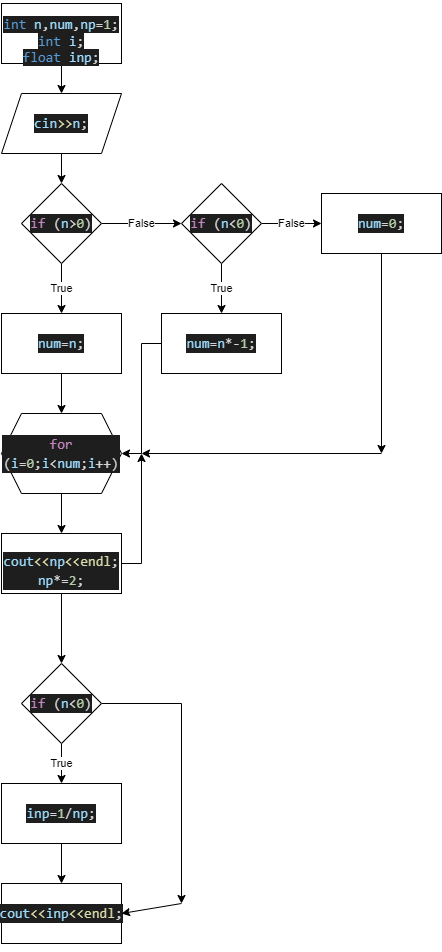

The diagram above was exported from draw.io. Its source (the exported page's mxGraphModel, read from the mxfile embedded in the PNG):
<mxGraphModel dx="1038" dy="547" grid="1" gridSize="10" guides="1" tooltips="1" connect="1" arrows="1" fold="1" page="1" pageScale="1" pageWidth="850" pageHeight="1100" math="0" shadow="0">
  <root>
    <mxCell id="0" />
    <mxCell id="1" parent="0" />
    <mxCell id="LjtpXZcCN5KjjmN96nPN-3" value="" style="edgeStyle=orthogonalEdgeStyle;rounded=0;orthogonalLoop=1;jettySize=auto;html=1;" edge="1" parent="1" source="LjtpXZcCN5KjjmN96nPN-1" target="LjtpXZcCN5KjjmN96nPN-2">
      <mxGeometry relative="1" as="geometry" />
    </mxCell>
    <mxCell id="LjtpXZcCN5KjjmN96nPN-1" value="&lt;span style=&quot;background-color: rgb(30 , 30 , 30) ; font-family: &amp;#34;consolas&amp;#34; , &amp;#34;courier new&amp;#34; , monospace ; font-size: 14px ; color: rgb(86 , 156 , 214)&quot;&gt;&lt;br&gt;int&lt;/span&gt;&lt;span style=&quot;background-color: rgb(30 , 30 , 30) ; color: rgb(212 , 212 , 212) ; font-family: &amp;#34;consolas&amp;#34; , &amp;#34;courier new&amp;#34; , monospace ; font-size: 14px&quot;&gt; &lt;/span&gt;&lt;span style=&quot;background-color: rgb(30 , 30 , 30) ; font-family: &amp;#34;consolas&amp;#34; , &amp;#34;courier new&amp;#34; , monospace ; font-size: 14px ; color: rgb(156 , 220 , 254)&quot;&gt;n&lt;/span&gt;&lt;span style=&quot;background-color: rgb(30 , 30 , 30) ; color: rgb(212 , 212 , 212) ; font-family: &amp;#34;consolas&amp;#34; , &amp;#34;courier new&amp;#34; , monospace ; font-size: 14px&quot;&gt;,&lt;/span&gt;&lt;span style=&quot;background-color: rgb(30 , 30 , 30) ; font-family: &amp;#34;consolas&amp;#34; , &amp;#34;courier new&amp;#34; , monospace ; font-size: 14px ; color: rgb(156 , 220 , 254)&quot;&gt;num&lt;/span&gt;&lt;span style=&quot;background-color: rgb(30 , 30 , 30) ; color: rgb(212 , 212 , 212) ; font-family: &amp;#34;consolas&amp;#34; , &amp;#34;courier new&amp;#34; , monospace ; font-size: 14px&quot;&gt;,&lt;/span&gt;&lt;span style=&quot;background-color: rgb(30 , 30 , 30) ; font-family: &amp;#34;consolas&amp;#34; , &amp;#34;courier new&amp;#34; , monospace ; font-size: 14px ; color: rgb(156 , 220 , 254)&quot;&gt;np&lt;/span&gt;&lt;span style=&quot;background-color: rgb(30 , 30 , 30) ; color: rgb(212 , 212 , 212) ; font-family: &amp;#34;consolas&amp;#34; , &amp;#34;courier new&amp;#34; , monospace ; font-size: 14px&quot;&gt;=&lt;/span&gt;&lt;span style=&quot;background-color: rgb(30 , 30 , 30) ; font-family: &amp;#34;consolas&amp;#34; , &amp;#34;courier new&amp;#34; , monospace ; font-size: 14px ; color: rgb(181 , 206 , 168)&quot;&gt;1&lt;/span&gt;&lt;span style=&quot;background-color: rgb(30 , 30 , 30) ; font-family: &amp;#34;consolas&amp;#34; , &amp;#34;courier new&amp;#34; , monospace ; font-size: 14px&quot;&gt;&lt;font color=&quot;#d4d4d4&quot;&gt;;&lt;br&gt;&lt;/font&gt;&lt;/span&gt;&lt;span style=&quot;background-color: rgb(30 , 30 , 30) ; font-family: &amp;#34;consolas&amp;#34; , &amp;#34;courier new&amp;#34; , monospace ; font-size: 14px ; color: rgb(86 , 156 , 214)&quot;&gt;int&lt;/span&gt;&lt;span style=&quot;background-color: rgb(30 , 30 , 30) ; color: rgb(212 , 212 , 212) ; font-family: &amp;#34;consolas&amp;#34; , &amp;#34;courier new&amp;#34; , monospace ; font-size: 14px&quot;&gt; &lt;/span&gt;&lt;span style=&quot;background-color: rgb(30 , 30 , 30) ; font-family: &amp;#34;consolas&amp;#34; , &amp;#34;courier new&amp;#34; , monospace ; font-size: 14px ; color: rgb(156 , 220 , 254)&quot;&gt;i&lt;/span&gt;&lt;span style=&quot;background-color: rgb(30 , 30 , 30) ; color: rgb(212 , 212 , 212) ; font-family: &amp;#34;consolas&amp;#34; , &amp;#34;courier new&amp;#34; , monospace ; font-size: 14px&quot;&gt;;&lt;br&gt;&lt;/span&gt;&lt;span style=&quot;background-color: rgb(30 , 30 , 30) ; font-family: &amp;#34;consolas&amp;#34; , &amp;#34;courier new&amp;#34; , monospace ; font-size: 14px ; color: rgb(86 , 156 , 214)&quot;&gt;float&lt;/span&gt;&lt;span style=&quot;background-color: rgb(30 , 30 , 30) ; color: rgb(212 , 212 , 212) ; font-family: &amp;#34;consolas&amp;#34; , &amp;#34;courier new&amp;#34; , monospace ; font-size: 14px&quot;&gt; &lt;/span&gt;&lt;span style=&quot;background-color: rgb(30 , 30 , 30) ; font-family: &amp;#34;consolas&amp;#34; , &amp;#34;courier new&amp;#34; , monospace ; font-size: 14px ; color: rgb(156 , 220 , 254)&quot;&gt;inp&lt;/span&gt;&lt;span style=&quot;background-color: rgb(30 , 30 , 30) ; color: rgb(212 , 212 , 212) ; font-family: &amp;#34;consolas&amp;#34; , &amp;#34;courier new&amp;#34; , monospace ; font-size: 14px&quot;&gt;;&lt;/span&gt;&lt;span style=&quot;background-color: rgb(30 , 30 , 30) ; color: rgb(212 , 212 , 212) ; font-family: &amp;#34;consolas&amp;#34; , &amp;#34;courier new&amp;#34; , monospace ; font-size: 14px&quot;&gt;&lt;br&gt;&lt;/span&gt;" style="rounded=0;whiteSpace=wrap;html=1;" vertex="1" parent="1">
      <mxGeometry x="120" y="40" width="120" height="60" as="geometry" />
    </mxCell>
    <mxCell id="LjtpXZcCN5KjjmN96nPN-5" value="" style="edgeStyle=orthogonalEdgeStyle;rounded=0;orthogonalLoop=1;jettySize=auto;html=1;" edge="1" parent="1" source="LjtpXZcCN5KjjmN96nPN-2" target="LjtpXZcCN5KjjmN96nPN-4">
      <mxGeometry relative="1" as="geometry" />
    </mxCell>
    <mxCell id="LjtpXZcCN5KjjmN96nPN-2" value="&lt;div style=&quot;color: rgb(212 , 212 , 212) ; background-color: rgb(30 , 30 , 30) ; font-family: &amp;#34;consolas&amp;#34; , &amp;#34;courier new&amp;#34; , monospace ; font-size: 14px ; line-height: 19px&quot;&gt;&lt;span style=&quot;color: #9cdcfe&quot;&gt;cin&lt;/span&gt;&lt;span style=&quot;color: #dcdcaa&quot;&gt;&amp;gt;&amp;gt;&lt;/span&gt;&lt;span style=&quot;color: #9cdcfe&quot;&gt;n&lt;/span&gt;;&lt;/div&gt;" style="shape=parallelogram;perimeter=parallelogramPerimeter;whiteSpace=wrap;html=1;fixedSize=1;" vertex="1" parent="1">
      <mxGeometry x="120" y="130" width="120" height="60" as="geometry" />
    </mxCell>
    <mxCell id="LjtpXZcCN5KjjmN96nPN-7" value="False" style="edgeStyle=orthogonalEdgeStyle;rounded=0;orthogonalLoop=1;jettySize=auto;html=1;" edge="1" parent="1" source="LjtpXZcCN5KjjmN96nPN-4" target="LjtpXZcCN5KjjmN96nPN-6">
      <mxGeometry relative="1" as="geometry" />
    </mxCell>
    <mxCell id="LjtpXZcCN5KjjmN96nPN-9" value="True" style="edgeStyle=orthogonalEdgeStyle;rounded=0;orthogonalLoop=1;jettySize=auto;html=1;" edge="1" parent="1" source="LjtpXZcCN5KjjmN96nPN-4" target="LjtpXZcCN5KjjmN96nPN-8">
      <mxGeometry relative="1" as="geometry" />
    </mxCell>
    <mxCell id="LjtpXZcCN5KjjmN96nPN-4" value="&#10;&#10;&lt;div style=&quot;color: rgb(212, 212, 212); background-color: rgb(30, 30, 30); font-family: consolas, &amp;quot;courier new&amp;quot;, monospace; font-weight: normal; font-size: 14px; line-height: 19px;&quot;&gt;&lt;div&gt;&lt;span style=&quot;color: #c586c0&quot;&gt;if&lt;/span&gt;&lt;span style=&quot;color: #d4d4d4&quot;&gt; (&lt;/span&gt;&lt;span style=&quot;color: #9cdcfe&quot;&gt;n&lt;/span&gt;&lt;span style=&quot;color: #d4d4d4&quot;&gt;&amp;gt;&lt;/span&gt;&lt;span style=&quot;color: #b5cea8&quot;&gt;0&lt;/span&gt;&lt;span style=&quot;color: #d4d4d4&quot;&gt;)&lt;/span&gt;&lt;/div&gt;&lt;/div&gt;&#10;&#10;" style="rhombus;whiteSpace=wrap;html=1;" vertex="1" parent="1">
      <mxGeometry x="140" y="220" width="80" height="80" as="geometry" />
    </mxCell>
    <mxCell id="LjtpXZcCN5KjjmN96nPN-11" value="True" style="edgeStyle=orthogonalEdgeStyle;rounded=0;orthogonalLoop=1;jettySize=auto;html=1;" edge="1" parent="1" source="LjtpXZcCN5KjjmN96nPN-6" target="LjtpXZcCN5KjjmN96nPN-10">
      <mxGeometry relative="1" as="geometry" />
    </mxCell>
    <mxCell id="LjtpXZcCN5KjjmN96nPN-14" value="False" style="edgeStyle=orthogonalEdgeStyle;rounded=0;orthogonalLoop=1;jettySize=auto;html=1;" edge="1" parent="1" source="LjtpXZcCN5KjjmN96nPN-6" target="LjtpXZcCN5KjjmN96nPN-13">
      <mxGeometry relative="1" as="geometry" />
    </mxCell>
    <mxCell id="LjtpXZcCN5KjjmN96nPN-6" value="&#10;&#10;&lt;div style=&quot;color: rgb(212, 212, 212); background-color: rgb(30, 30, 30); font-family: consolas, &amp;quot;courier new&amp;quot;, monospace; font-weight: normal; font-size: 14px; line-height: 19px;&quot;&gt;&lt;div&gt;&lt;span style=&quot;color: #c586c0&quot;&gt;if&lt;/span&gt;&lt;span style=&quot;color: #d4d4d4&quot;&gt; (&lt;/span&gt;&lt;span style=&quot;color: #9cdcfe&quot;&gt;n&lt;/span&gt;&lt;span style=&quot;color: #d4d4d4&quot;&gt;&amp;lt;&lt;/span&gt;&lt;span style=&quot;color: #b5cea8&quot;&gt;0&lt;/span&gt;&lt;span style=&quot;color: #d4d4d4&quot;&gt;)&lt;/span&gt;&lt;/div&gt;&lt;/div&gt;&#10;&#10;" style="rhombus;whiteSpace=wrap;html=1;" vertex="1" parent="1">
      <mxGeometry x="300" y="220" width="80" height="80" as="geometry" />
    </mxCell>
    <mxCell id="LjtpXZcCN5KjjmN96nPN-16" value="" style="edgeStyle=orthogonalEdgeStyle;rounded=0;orthogonalLoop=1;jettySize=auto;html=1;" edge="1" parent="1" source="LjtpXZcCN5KjjmN96nPN-8" target="LjtpXZcCN5KjjmN96nPN-15">
      <mxGeometry relative="1" as="geometry" />
    </mxCell>
    <mxCell id="LjtpXZcCN5KjjmN96nPN-8" value="&#10;&#10;&lt;div style=&quot;color: rgb(212, 212, 212); background-color: rgb(30, 30, 30); font-family: consolas, &amp;quot;courier new&amp;quot;, monospace; font-weight: normal; font-size: 14px; line-height: 19px;&quot;&gt;&lt;div&gt;&lt;span style=&quot;color: #9cdcfe&quot;&gt;num&lt;/span&gt;&lt;span style=&quot;color: #d4d4d4&quot;&gt;=&lt;/span&gt;&lt;span style=&quot;color: #9cdcfe&quot;&gt;n&lt;/span&gt;&lt;span style=&quot;color: #d4d4d4&quot;&gt;;&lt;/span&gt;&lt;/div&gt;&lt;/div&gt;&#10;&#10;" style="whiteSpace=wrap;html=1;" vertex="1" parent="1">
      <mxGeometry x="120" y="350" width="120" height="60" as="geometry" />
    </mxCell>
    <mxCell id="LjtpXZcCN5KjjmN96nPN-10" value="" style="whiteSpace=wrap;html=1;" vertex="1" parent="1">
      <mxGeometry x="280" y="350" width="120" height="60" as="geometry" />
    </mxCell>
    <mxCell id="LjtpXZcCN5KjjmN96nPN-17" style="edgeStyle=orthogonalEdgeStyle;rounded=0;orthogonalLoop=1;jettySize=auto;html=1;entryX=1;entryY=0.5;entryDx=0;entryDy=0;" edge="1" parent="1" source="LjtpXZcCN5KjjmN96nPN-12" target="LjtpXZcCN5KjjmN96nPN-15">
      <mxGeometry relative="1" as="geometry" />
    </mxCell>
    <mxCell id="LjtpXZcCN5KjjmN96nPN-12" value="&#10;&#10;&lt;div style=&quot;color: rgb(212, 212, 212); background-color: rgb(30, 30, 30); font-family: consolas, &amp;quot;courier new&amp;quot;, monospace; font-weight: normal; font-size: 14px; line-height: 19px;&quot;&gt;&lt;div&gt;&lt;span style=&quot;color: #9cdcfe&quot;&gt;num&lt;/span&gt;&lt;span style=&quot;color: #d4d4d4&quot;&gt;=&lt;/span&gt;&lt;span style=&quot;color: #9cdcfe&quot;&gt;n&lt;/span&gt;&lt;span style=&quot;color: #d4d4d4&quot;&gt;*-&lt;/span&gt;&lt;span style=&quot;color: #b5cea8&quot;&gt;1&lt;/span&gt;&lt;span style=&quot;color: #d4d4d4&quot;&gt;;&lt;/span&gt;&lt;/div&gt;&lt;/div&gt;&#10;&#10;" style="whiteSpace=wrap;html=1;" vertex="1" parent="1">
      <mxGeometry x="280" y="350" width="120" height="60" as="geometry" />
    </mxCell>
    <mxCell id="LjtpXZcCN5KjjmN96nPN-31" style="edgeStyle=orthogonalEdgeStyle;rounded=0;orthogonalLoop=1;jettySize=auto;html=1;exitX=0.5;exitY=1;exitDx=0;exitDy=0;" edge="1" parent="1" source="LjtpXZcCN5KjjmN96nPN-13">
      <mxGeometry relative="1" as="geometry">
        <mxPoint x="500" y="490" as="targetPoint" />
      </mxGeometry>
    </mxCell>
    <mxCell id="LjtpXZcCN5KjjmN96nPN-13" value="&lt;div style=&quot;color: rgb(212 , 212 , 212) ; background-color: rgb(30 , 30 , 30) ; font-family: &amp;#34;consolas&amp;#34; , &amp;#34;courier new&amp;#34; , monospace ; font-size: 14px ; line-height: 19px&quot;&gt;&lt;span style=&quot;color: #9cdcfe&quot;&gt;num&lt;/span&gt;=&lt;span style=&quot;color: #b5cea8&quot;&gt;0&lt;/span&gt;;&lt;/div&gt;" style="whiteSpace=wrap;html=1;" vertex="1" parent="1">
      <mxGeometry x="440" y="230" width="120" height="60" as="geometry" />
    </mxCell>
    <mxCell id="LjtpXZcCN5KjjmN96nPN-19" value="" style="edgeStyle=orthogonalEdgeStyle;rounded=0;orthogonalLoop=1;jettySize=auto;html=1;" edge="1" parent="1" source="LjtpXZcCN5KjjmN96nPN-15" target="LjtpXZcCN5KjjmN96nPN-18">
      <mxGeometry relative="1" as="geometry" />
    </mxCell>
    <mxCell id="LjtpXZcCN5KjjmN96nPN-15" value="&#10;&#10;&lt;div style=&quot;color: rgb(212, 212, 212); background-color: rgb(30, 30, 30); font-family: consolas, &amp;quot;courier new&amp;quot;, monospace; font-weight: normal; font-size: 14px; line-height: 19px;&quot;&gt;&lt;div&gt;&lt;span style=&quot;color: #c586c0&quot;&gt;for&lt;/span&gt;&lt;span style=&quot;color: #d4d4d4&quot;&gt; (&lt;/span&gt;&lt;span style=&quot;color: #9cdcfe&quot;&gt;i&lt;/span&gt;&lt;span style=&quot;color: #d4d4d4&quot;&gt;=&lt;/span&gt;&lt;span style=&quot;color: #b5cea8&quot;&gt;0&lt;/span&gt;&lt;span style=&quot;color: #d4d4d4&quot;&gt;;&lt;/span&gt;&lt;span style=&quot;color: #9cdcfe&quot;&gt;i&lt;/span&gt;&lt;span style=&quot;color: #d4d4d4&quot;&gt;&amp;lt;&lt;/span&gt;&lt;span style=&quot;color: #9cdcfe&quot;&gt;num&lt;/span&gt;&lt;span style=&quot;color: #d4d4d4&quot;&gt;;&lt;/span&gt;&lt;span style=&quot;color: #9cdcfe&quot;&gt;i&lt;/span&gt;&lt;span style=&quot;color: #d4d4d4&quot;&gt;++)&lt;/span&gt;&lt;/div&gt;&lt;/div&gt;&#10;&#10;" style="shape=hexagon;perimeter=hexagonPerimeter2;whiteSpace=wrap;html=1;fixedSize=1;" vertex="1" parent="1">
      <mxGeometry x="120" y="450" width="120" height="80" as="geometry" />
    </mxCell>
    <mxCell id="LjtpXZcCN5KjjmN96nPN-20" style="edgeStyle=orthogonalEdgeStyle;rounded=0;orthogonalLoop=1;jettySize=auto;html=1;" edge="1" parent="1" source="LjtpXZcCN5KjjmN96nPN-18">
      <mxGeometry relative="1" as="geometry">
        <mxPoint x="260" y="490" as="targetPoint" />
      </mxGeometry>
    </mxCell>
    <mxCell id="LjtpXZcCN5KjjmN96nPN-22" value="" style="edgeStyle=orthogonalEdgeStyle;rounded=0;orthogonalLoop=1;jettySize=auto;html=1;" edge="1" parent="1" source="LjtpXZcCN5KjjmN96nPN-18" target="LjtpXZcCN5KjjmN96nPN-21">
      <mxGeometry relative="1" as="geometry" />
    </mxCell>
    <mxCell id="LjtpXZcCN5KjjmN96nPN-18" value="&lt;br&gt;&lt;br&gt;&lt;div style=&quot;color: rgb(212 , 212 , 212) ; background-color: rgb(30 , 30 , 30) ; font-family: &amp;#34;consolas&amp;#34; , &amp;#34;courier new&amp;#34; , monospace ; font-weight: normal ; font-size: 14px ; line-height: 19px&quot;&gt;&lt;div&gt;&lt;span style=&quot;color: #9cdcfe&quot;&gt;cout&lt;/span&gt;&lt;span style=&quot;color: #dcdcaa&quot;&gt;&amp;lt;&amp;lt;&lt;/span&gt;&lt;span style=&quot;color: #9cdcfe&quot;&gt;np&lt;/span&gt;&lt;span style=&quot;color: #dcdcaa&quot;&gt;&amp;lt;&amp;lt;&lt;/span&gt;&lt;span style=&quot;color: #dcdcaa&quot;&gt;endl&lt;/span&gt;&lt;span style=&quot;color: #d4d4d4&quot;&gt;;&lt;/span&gt;&lt;/div&gt;&lt;div&gt;&lt;span style=&quot;color: rgb(156 , 220 , 254)&quot;&gt;np&lt;/span&gt;*=&lt;span style=&quot;color: rgb(181 , 206 , 168)&quot;&gt;2&lt;/span&gt;;&lt;/div&gt;&lt;/div&gt;&lt;br&gt;" style="whiteSpace=wrap;html=1;" vertex="1" parent="1">
      <mxGeometry x="120" y="570" width="120" height="60" as="geometry" />
    </mxCell>
    <mxCell id="LjtpXZcCN5KjjmN96nPN-24" value="" style="edgeStyle=orthogonalEdgeStyle;rounded=0;orthogonalLoop=1;jettySize=auto;html=1;" edge="1" parent="1" source="LjtpXZcCN5KjjmN96nPN-21">
      <mxGeometry relative="1" as="geometry">
        <mxPoint x="300" y="940" as="targetPoint" />
      </mxGeometry>
    </mxCell>
    <mxCell id="LjtpXZcCN5KjjmN96nPN-26" value="True" style="edgeStyle=orthogonalEdgeStyle;rounded=0;orthogonalLoop=1;jettySize=auto;html=1;" edge="1" parent="1" source="LjtpXZcCN5KjjmN96nPN-21" target="LjtpXZcCN5KjjmN96nPN-25">
      <mxGeometry relative="1" as="geometry" />
    </mxCell>
    <mxCell id="LjtpXZcCN5KjjmN96nPN-21" value="&#10;&#10;&lt;div style=&quot;color: rgb(212, 212, 212); background-color: rgb(30, 30, 30); font-family: consolas, &amp;quot;courier new&amp;quot;, monospace; font-weight: normal; font-size: 14px; line-height: 19px;&quot;&gt;&lt;div&gt;&lt;span style=&quot;color: #c586c0&quot;&gt;if&lt;/span&gt;&lt;span style=&quot;color: #d4d4d4&quot;&gt; (&lt;/span&gt;&lt;span style=&quot;color: #9cdcfe&quot;&gt;n&lt;/span&gt;&lt;span style=&quot;color: #d4d4d4&quot;&gt;&amp;lt;&lt;/span&gt;&lt;span style=&quot;color: #b5cea8&quot;&gt;0&lt;/span&gt;&lt;span style=&quot;color: #d4d4d4&quot;&gt;)&lt;/span&gt;&lt;/div&gt;&lt;/div&gt;&#10;&#10;" style="rhombus;whiteSpace=wrap;html=1;" vertex="1" parent="1">
      <mxGeometry x="140" y="700" width="80" height="80" as="geometry" />
    </mxCell>
    <mxCell id="LjtpXZcCN5KjjmN96nPN-28" value="" style="edgeStyle=orthogonalEdgeStyle;rounded=0;orthogonalLoop=1;jettySize=auto;html=1;" edge="1" parent="1" source="LjtpXZcCN5KjjmN96nPN-25" target="LjtpXZcCN5KjjmN96nPN-27">
      <mxGeometry relative="1" as="geometry" />
    </mxCell>
    <mxCell id="LjtpXZcCN5KjjmN96nPN-25" value="&#10;&#10;&lt;div style=&quot;color: rgb(212, 212, 212); background-color: rgb(30, 30, 30); font-family: consolas, &amp;quot;courier new&amp;quot;, monospace; font-weight: normal; font-size: 14px; line-height: 19px;&quot;&gt;&lt;div&gt;&lt;span style=&quot;color: #9cdcfe&quot;&gt;inp&lt;/span&gt;&lt;span style=&quot;color: #d4d4d4&quot;&gt;=&lt;/span&gt;&lt;span style=&quot;color: #b5cea8&quot;&gt;1&lt;/span&gt;&lt;span style=&quot;color: #d4d4d4&quot;&gt;/&lt;/span&gt;&lt;span style=&quot;color: #9cdcfe&quot;&gt;np&lt;/span&gt;&lt;span style=&quot;color: #d4d4d4&quot;&gt;;&lt;/span&gt;&lt;/div&gt;&lt;/div&gt;&#10;&#10;" style="rounded=0;whiteSpace=wrap;html=1;" vertex="1" parent="1">
      <mxGeometry x="120" y="820" width="120" height="60" as="geometry" />
    </mxCell>
    <mxCell id="LjtpXZcCN5KjjmN96nPN-27" value="&#10;&#10;&lt;div style=&quot;color: rgb(212, 212, 212); background-color: rgb(30, 30, 30); font-family: consolas, &amp;quot;courier new&amp;quot;, monospace; font-weight: normal; font-size: 14px; line-height: 19px;&quot;&gt;&lt;div&gt;&lt;span style=&quot;color: #9cdcfe&quot;&gt;cout&lt;/span&gt;&lt;span style=&quot;color: #dcdcaa&quot;&gt;&amp;lt;&amp;lt;&lt;/span&gt;&lt;span style=&quot;color: #9cdcfe&quot;&gt;inp&lt;/span&gt;&lt;span style=&quot;color: #dcdcaa&quot;&gt;&amp;lt;&amp;lt;&lt;/span&gt;&lt;span style=&quot;color: #dcdcaa&quot;&gt;endl&lt;/span&gt;&lt;span style=&quot;color: #d4d4d4&quot;&gt;;&lt;/span&gt;&lt;/div&gt;&lt;/div&gt;&#10;&#10;" style="rounded=0;whiteSpace=wrap;html=1;" vertex="1" parent="1">
      <mxGeometry x="120" y="920" width="120" height="60" as="geometry" />
    </mxCell>
    <mxCell id="LjtpXZcCN5KjjmN96nPN-29" value="" style="endArrow=classic;html=1;rounded=0;entryX=1;entryY=0.5;entryDx=0;entryDy=0;" edge="1" parent="1" target="LjtpXZcCN5KjjmN96nPN-27">
      <mxGeometry width="50" height="50" relative="1" as="geometry">
        <mxPoint x="300" y="940" as="sourcePoint" />
        <mxPoint x="430" y="770" as="targetPoint" />
      </mxGeometry>
    </mxCell>
    <mxCell id="LjtpXZcCN5KjjmN96nPN-30" value="" style="endArrow=classic;html=1;rounded=0;" edge="1" parent="1">
      <mxGeometry width="50" height="50" relative="1" as="geometry">
        <mxPoint x="500" y="490" as="sourcePoint" />
        <mxPoint x="260" y="490" as="targetPoint" />
      </mxGeometry>
    </mxCell>
  </root>
</mxGraphModel>